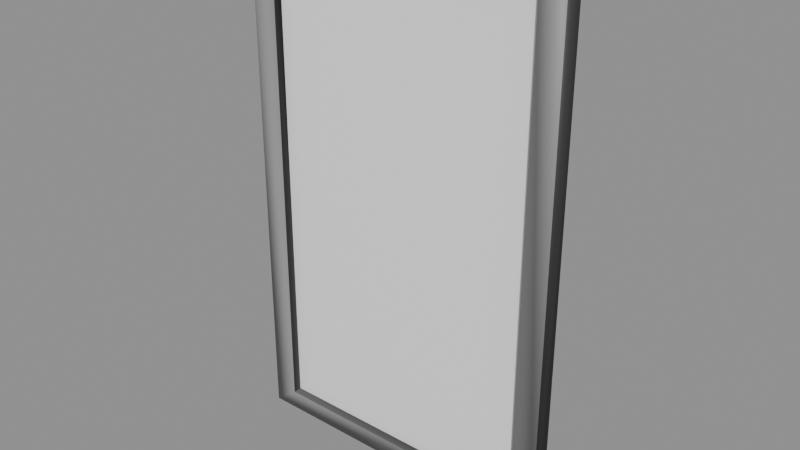 # Source: furnishings-indoor-fulllengthmirror.blend  (saved by Blender 5.2.44; exported with 4.5.12 LTS)
import bpy
from mathutils import Matrix  # noqa: F401  (used for matrix-valued properties, if any)

bpy.ops.wm.read_factory_settings(use_empty=True)
scene = bpy.context.scene
scene.name = 'furnishings-indoor-fulllengthmirror'

# ---- collections
col_fulllengthmirror = bpy.data.collections.new('FullLengthMirror'); scene.collection.children.link(col_fulllengthmirror)

# ---- materials (node trees are filled in below, after node groups)
mat_mat_standard_004 = bpy.data.materials.new('Mat_Standard.004')
mat_mat_standard_004.use_backface_culling_lightprobe_volume = False
mat_mat_standard_004.use_transparent_shadow = False
mat_mat_standard_004.diffuse_color = (1.0, 0.0, 0.0, 1.0)
mat_mat_standard_004.roughness = 0.5528
mat_mat_screenfx_004 = bpy.data.materials.new('Mat_ScreenFX.004')
mat_mat_screenfx_004.use_backface_culling_lightprobe_volume = False
mat_mat_screenfx_004.use_transparent_shadow = False
mat_mat_screenfx_004.diffuse_color = (0.0, 0.0, 1.0, 1.0)
mat_mat_screenfx_004.roughness = 0.5528

# ---- material node trees
mat_mat_standard_004.use_nodes = True; mat_mat_standard_004.node_tree.nodes.clear()
_N = mat_mat_standard_004.node_tree.nodes; _L = mat_mat_standard_004.node_tree.links
n0 = _N.new('ShaderNodeBsdfPrincipled'); n0.name = 'Principled BSDF'; n0.location = (10, 300)
n0.distribution = 'GGX'
n0.subsurface_method = 'BURLEY'
n0.inputs[2].default_value = 0.5528
n0.inputs[3].default_value = 1.45
n0.inputs[27].default_value = (0.0, 0.0, 0.0, 1.0)
n1 = _N.new('ShaderNodeOutputMaterial'); n1.name = 'Material Output'; n1.location = (300, 300)
n2 = _N.new('ShaderNodeNormalMap'); n2.name = 'Normal Map'; n2.location = (-300, -300)
n2.label = 'Normal/Map'
n3 = _N.new('ShaderNodeVertexColor'); n3.name = 'Vertex Color'; n3.location = (-380, 263)
n3.layer_name = 'colorSet1'
_L.new(n0.outputs[0], n1.inputs[0])
_L.new(n2.outputs[0], n0.inputs[5])
_L.new(n3.outputs[0], n0.inputs[0])
n1.is_active_output = True
mat_mat_screenfx_004.use_nodes = True; mat_mat_screenfx_004.node_tree.nodes.clear()
_N = mat_mat_screenfx_004.node_tree.nodes; _L = mat_mat_screenfx_004.node_tree.links
n0 = _N.new('ShaderNodeBsdfPrincipled'); n0.name = 'Principled BSDF'; n0.location = (10, 300)
n0.distribution = 'GGX'
n0.subsurface_method = 'BURLEY'
n0.inputs[2].default_value = 0.5528
n0.inputs[3].default_value = 1.45
n0.inputs[27].default_value = (0.0, 0.0, 0.0, 1.0)
n1 = _N.new('ShaderNodeNormalMap'); n1.name = 'Normal Map'; n1.location = (-300, -300)
n1.label = 'Normal/Map'
n2 = _N.new('ShaderNodeOutputMaterial'); n2.name = 'Material Output'; n2.location = (300, 300)
n3 = _N.new('ShaderNodeVertexColor'); n3.name = 'Vertex Color'; n3.location = (-437, 271)
_L.new(n0.outputs[0], n2.inputs[0])
_L.new(n1.outputs[0], n0.inputs[5])
_L.new(n3.outputs[0], n0.inputs[0])
n2.is_active_output = True

# ---- meshes
me_mesh_001 = bpy.data.meshes.new('Mesh.001')
me_mesh_001.from_pydata([(-0.4405, 0.02545, 0.0), (-0.4405, -0.02412, 0.0), (-0.4405, 0.02545, 1.405), (-0.4405, -0.02412, 1.405), (0.4405, 0.02412, 1.405), (0.4405, -0.02545, 1.405), (0.4405, 0.02412, 0.0), (0.4405, -0.02545, 0.0), (0.3729, -0.02531, 0.05245), (-0.3729, -0.02427, 0.05245), (0.3729, -0.02531, 1.353), (-0.3729, -0.02427, 1.353), (0.3729, 0.01064, 0.05245), (-0.3729, 0.01168, 0.05245), (0.3729, 0.01064, 1.353), (-0.3729, 0.01168, 1.353), (0.317, 0.01076, 0.1397), (-0.317, 0.01156, 0.1397), (0.317, 0.01076, 1.265), (-0.317, 0.01156, 1.265)], [], [(0, 1, 3, 2), (2, 3, 5, 4), (4, 5, 7, 6), (6, 7, 1, 0), (17, 16, 18, 19), (6, 0, 2, 4), (1, 7, 8, 9), (7, 5, 10, 8), (5, 3, 11, 10), (3, 1, 9, 11), (9, 8, 12, 13), (8, 10, 14, 12), (10, 11, 15, 14), (11, 9, 13, 15), (13, 12, 16, 17), (12, 14, 18, 16), (14, 15, 19, 18), (15, 13, 17, 19)])
me_mesh_001.polygons.foreach_set('use_smooth', [True] * 18)
_uv = me_mesh_001.uv_layers.new(name='map1')
_uv.uv.foreach_set('vector', [0.375, 0.0, 0.625, 0.0, 0.625, 0.25, 0.375, 0.25, 0.375, 0.25, 0.625, 0.25, 0.625, 0.5, 0.375, 0.5, 0.375, 0.5, 0.625, 0.5, 0.625, 0.75, 0.375, 0.75, 0.375, 0.75, 0.625, 0.75, 0.625, 1.0, 0.375, 1.0, 0.625, 0.0, 0.875, 0.0, 0.875, 0.25, 0.625, 0.25, 0.125, 0.0, 0.375, 0.0, 0.375, 0.25, 0.125, 0.25, 0.625, 0.0, 0.875, 0.0, 0.875, 0.0, 0.625, 0.0, 0.875, 0.0, 0.875, 0.25, 0.875, 0.25, 0.875, 0.0, 0.875, 0.25, 0.625, 0.25, 0.625, 0.25, 0.875, 0.25, 0.625, 0.25, 0.625, 0.0, 0.625, 0.0, 0.625, 0.25, 0.625, 0.0, 0.875, 0.0, 0.875, 0.0, 0.625, 0.0, 0.875, 0.0, 0.875, 0.25, 0.875, 0.25, 0.875, 0.0, 0.875, 0.25, 0.625, 0.25, 0.625, 0.25, 0.875, 0.25, 0.625, 0.25, 0.625, 0.0, 0.625, 0.0, 0.625, 0.25, 0.625, 0.0, 0.875, 0.0, 0.875, 0.0, 0.625, 0.0, 0.875, 0.0, 0.875, 0.25, 0.875, 0.25, 0.875, 0.0, 0.875, 0.25, 0.625, 0.25, 0.625, 0.25, 0.875, 0.25, 0.625, 0.25, 0.625, 0.0, 0.625, 0.0, 0.625, 0.25])
_ca = me_mesh_001.color_attributes.new('colorSet1', 'BYTE_COLOR', 'CORNER')
_ca.data.foreach_set('color', [0.1144, 0.1144, 0.1144, 1.0, 0.1274, 0.1274, 0.1274, 1.0, 0.159, 0.159, 0.159, 1.0, 0.1529, 0.1529, 0.1529, 1.0, 0.1878, 0.1878, 0.1878, 1.0, 0.1981, 0.1981, 0.1981, 1.0, 0.1878, 0.1878, 0.1878, 1.0, 0.1878, 0.1878, 0.1878, 1.0, 0.04231, 0.04231, 0.04231, 1.0, 0.04519, 0.04519, 0.04519, 1.0, 0.01681, 0.01681, 0.01681, 1.0, 0.0137, 0.0137, 0.0137, 1.0, 0.003677, 0.003677, 0.003677, 1.0, 0.004391, 0.004391, 0.004391, 1.0, 0.02029, 0.02029, 0.02029, 1.0, 0.01681, 0.01681, 0.01681, 1.0, 0.8963, 0.8963, 0.8963, 1.0, 0.8963, 0.8963, 0.8963, 1.0, 0.8963, 0.8963, 0.8963, 1.0, 0.8963, 0.8963, 0.8963, 1.0, 0.0003035, 0.0003035, 0.0003035, 1.0, 0.0003035, 0.0003035, 0.0003035, 1.0, 0.0006071, 0.0006071, 0.0006071, 1.0, 0.0009106, 0.0009106, 0.0009106, 1.0, 0.2502, 0.2502, 0.2502, 1.0, 0.1441, 0.1441, 0.1441, 1.0, 0.162, 0.162, 0.162, 1.0, 0.2542, 0.2542, 0.2542, 1.0, 0.1441, 0.1441, 0.1441, 1.0, 0.2874, 0.2874, 0.2874, 1.0, 0.2789, 0.2789, 0.2789, 1.0, 0.162, 0.162, 0.162, 1.0, 0.2874, 0.2874, 0.2874, 1.0, 0.3515, 0.3515, 0.3515, 1.0, 0.3467, 0.3467, 0.3467, 1.0, 0.2789, 0.2789, 0.2789, 1.0, 0.3515, 0.3515, 0.3515, 1.0, 0.2502, 0.2502, 0.2502, 1.0, 0.2542, 0.2542, 0.2542, 1.0, 0.3467, 0.3467, 0.3467, 1.0, 0.1329, 0.1329, 0.1329, 1.0, 0.1119, 0.1119, 0.1119, 1.0, 0.03689, 0.03689, 0.03689, 1.0, 0.02315, 0.02315, 0.02315, 1.0, 0.07619, 0.07619, 0.07619, 1.0, 0.09759, 0.09759, 0.09759, 1.0, 0.01033, 0.01033, 0.01033, 1.0, 0.04231, 0.04231, 0.04231, 1.0, 0.01161, 0.01161, 0.01161, 1.0, 0.02217, 0.02217, 0.02217, 1.0, 0.9911, 1.0, 0.9911, 1.0, 0.01229, 0.01229, 0.01229, 1.0, 0.0382, 0.0382, 0.0382, 1.0, 0.02122, 0.02122, 0.02122, 1.0, 0.02122, 0.02122, 0.02122, 1.0, 0.0003035, 0.0003035, 0.0003035, 1.0, 0.8469, 0.8469, 0.8469, 1.0, 0.855, 0.855, 0.855, 1.0, 0.8963, 0.8963, 0.8963, 1.0, 0.8963, 0.8963, 0.8963, 1.0, 0.855, 0.855, 0.855, 1.0, 0.8388, 0.8388, 0.8388, 1.0, 0.8963, 0.8963, 0.8963, 1.0, 0.8963, 0.8963, 0.8963, 1.0, 0.8388, 0.8388, 0.8388, 1.0, 0.8148, 0.8148, 0.8148, 1.0, 0.8963, 0.8963, 0.8963, 1.0, 0.8963, 0.8963, 0.8963, 1.0, 0.8148, 0.8148, 0.8148, 1.0, 0.8469, 0.8469, 0.8469, 1.0, 0.8963, 0.8963, 0.8963, 1.0, 0.8963, 0.8963, 0.8963, 1.0])
me_mesh_001.materials.append(mat_mat_standard_004)
me_mesh_001.use_remesh_fix_poles = True
me_mesh_001.use_remesh_preserve_attributes = False
me_mesh_001.use_mirror_vertex_groups = False
me_mesh_001.update()
me_mesh_002 = bpy.data.meshes.new('Mesh.002')
me_mesh_002.from_pydata([(0.4362, -0.0001316, 1.362), (0.4362, -0.0001316, 0.0393), (-0.4115, -0.0001316, 1.362), (-0.4115, -0.0001316, 0.0393)], [], [(3, 1, 0, 2)])
me_mesh_002.polygons.foreach_set('use_smooth', [True] * 1)
_uv = me_mesh_002.uv_layers.new(name='map1')
_uv.uv.foreach_set('vector', [0.1741, 0.0, 0.8149, 0.0, 0.8149, 1.0, 0.1741, 1.0])
_ca = me_mesh_002.color_attributes.new('colorSet1', 'BYTE_COLOR', 'CORNER')
_ca.data.foreach_set('color', [1.0, 0.9911, 0.9911, 1.0, 1.0, 0.9911, 0.9911, 1.0, 1.0, 0.9911, 0.9911, 1.0, 1.0, 0.9911, 0.9911, 1.0])
me_mesh_002.materials.append(mat_mat_screenfx_004)
me_mesh_002.use_remesh_fix_poles = True
me_mesh_002.use_remesh_preserve_attributes = False
me_mesh_002.use_mirror_vertex_groups = False
me_mesh_002.update()

# ---- objects
ob_fulllengthmirror_base = bpy.data.objects.new('FullLengthMirror_base', me_mesh_001)
ob_fulllengthmirror_screenfx = bpy.data.objects.new('FullLengthMirror_ScreenFX', me_mesh_002)

# ---- transforms, parenting, visibility, modifiers, constraints
ob_fulllengthmirror_base.location = (0.4405, 0.0, 0.0)
ob_fulllengthmirror_base.color = (0.8, 0.8, 0.8, 1.0)
ob_fulllengthmirror_base.lineart.crease_threshold = 0.0
ob_fulllengthmirror_screenfx.location = (0.4405, 0.0, 0.0)
ob_fulllengthmirror_screenfx.color = (0.8, 0.8, 0.8, 1.0)
ob_fulllengthmirror_screenfx.lineart.crease_threshold = 0.0

# ---- collection membership
col_fulllengthmirror.objects.link(ob_fulllengthmirror_base)
col_fulllengthmirror.objects.link(ob_fulllengthmirror_screenfx)

# ---- scene / render settings (as saved in the file)
scene.frame_start = 1; scene.frame_end = 250; scene.frame_set(1)
scene.render.engine = 'BLENDER_EEVEE_NEXT'
scene.render.image_settings.exr_codec = 'NONE'
scene.render.use_bake_clear = False
scene.render.bake_margin = 0
scene.render.bake_bias = 0.0
scene.render.bake_samples = 0
scene.render.simplify_subdivision_render = 0
scene.render.simplify_child_particles_render = 0.0
scene.render.compositor_device = 'GPU'
scene.eevee.use_volume_custom_range = False
scene.eevee.gtao_distance = 0.0
scene.eevee.use_fast_gi = False
scene.eevee.fast_gi_thickness_near = 0.1
scene.eevee.fast_gi_thickness_far = 0.0
scene.eevee.ray_tracing_options.screen_trace_thickness = 0.1
bpy.context.view_layer.update()

# ---- added for rendering (the .blend has no active camera and no usable light): camera, sun + grey world if the file has none
cam_auto = bpy.data.cameras.new('AutoCamera')
cam_auto.lens = 50.0
cam_auto.sensor_width = 36.0
cam_auto.clip_end = 1000.0
ob_auto_camera = bpy.data.objects.new('AutoCamera', cam_auto)
scene.collection.objects.link(ob_auto_camera)
ob_auto_camera.location = (1.97565, -1.84218, 1.93065)
ob_auto_camera.rotation_euler = (1.09748, -7.21219e-08, 0.694738)
scene.camera = ob_auto_camera
light_auto_sun = bpy.data.lights.new('AutoSun', 'SUN')
light_auto_sun.energy = 3.0
light_auto_sun.angle = 0.0523599
ob_auto_sun = bpy.data.objects.new('AutoSun', light_auto_sun)
scene.collection.objects.link(ob_auto_sun)
ob_auto_sun.rotation_euler = (0.872665, 0.174533, 0.523599)
if scene.world is None:
    world_auto = bpy.data.worlds.new('AutoWorld')
    world_auto.color = (0.3, 0.3, 0.3)
    scene.world = world_auto
bpy.context.view_layer.update()
